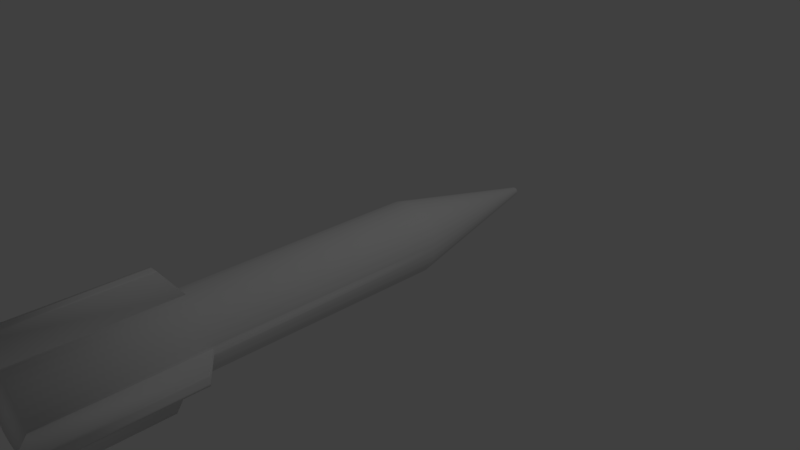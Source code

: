 # Source: Missile.blend  (saved by Blender 2.78.0; exported with 4.5.12 LTS)
import bpy
from mathutils import Matrix  # noqa: F401  (used for matrix-valued properties, if any)

bpy.ops.wm.read_factory_settings(use_empty=True)
scene = bpy.context.scene
scene.name = 'Scene'

# ---- collections
col_collection_1 = bpy.data.collections.new('Collection 1'); scene.collection.children.link(col_collection_1)

# ---- world
world_world = bpy.data.worlds.new('World'); scene.world = world_world
world_world.color = (0.05088, 0.05088, 0.05088)
world_world.use_sun_shadow = False
world_world.sun_shadow_jitter_overblur = 0.0
world_world.cycles.sampling_method = 'MANUAL'

# ---- cameras
cam_camera = bpy.data.cameras.new('Camera')
cam_camera.clip_end = 100.0
cam_camera.lens = 35.0
cam_camera.sensor_width = 32.0
cam_camera.sensor_height = 18.0
cam_camera.ortho_scale = 7.314
cam_camera.dof.focus_distance = 0.0
cam_camera.dof.aperture_fstop = 128.0

# ---- lights
light_lamp = bpy.data.lights.new('Lamp', 'POINT')
light_lamp.transmission_factor = 0.0
light_lamp.cutoff_distance = 30.0
light_lamp.energy = 100.0
light_lamp.shadow_buffer_clip_start = 1.001
light_lamp.shadow_soft_size = 0.1
light_lamp.shadow_maximum_resolution = 0.006
light_lamp.use_absolute_resolution = True

# ---- meshes
me_cylinder = bpy.data.meshes.new('Cylinder')
me_cylinder.from_pydata([(3.553e-15, -4.651, -0.5019), (0.09755, -4.651, -0.4922), (0.1913, -4.651, -0.4638), (0.2778, -4.651, -0.4176), (0.3536, -4.651, -0.3554), (0.4157, -4.651, -0.2796), (0.4619, -4.651, -0.1932), (0.4904, -4.651, -0.0994), (0.5, -4.651, -0.001852), (0.4904, -4.651, 0.09569), (0.4619, -4.651, 0.1895), (0.4157, -4.651, 0.2759), (0.3536, -4.651, 0.3517), (0.2778, -4.651, 0.4139), (0.1913, -4.651, 0.4601), (0.09755, -4.651, 0.4885), (-1.629e-07, -4.651, 0.4981), (-0.09755, -4.651, 0.4885), (-0.1913, -4.651, 0.4601), (-0.2778, -4.651, 0.4139), (-0.3536, -4.651, 0.3517), (-0.4157, -4.651, 0.2759), (-0.4619, -4.651, 0.1895), (-0.4904, -4.651, 0.09569), (-0.5, -4.651, -0.001853), (-0.4904, -4.651, -0.0994), (-0.4619, -4.651, -0.1932), (-0.4157, -4.651, -0.2796), (-0.3536, -4.651, -0.3554), (-0.2778, -4.651, -0.4176), (-0.1913, -4.651, -0.4638), (-0.09754, -4.651, -0.4922), (0.03252, -4.651, -0.4987), (0.06503, -4.651, -0.4954), (3.553e-15, -2.644, -0.5019), (3.553e-15, 0.6823, -0.5019), (0.09755, 0.6823, -0.4922), (0.09755, -2.644, -0.4922), (0.1288, -4.651, -0.4828), (0.1601, -4.651, -0.4733), (0.1913, 0.6823, -0.4638), (0.1913, -2.644, -0.4638), (0.2202, -4.651, -0.4484), (0.249, -4.651, -0.433), (0.2778, 0.6823, -0.4176), (0.2778, -2.644, -0.4176), (0.303, -4.651, -0.3969), (0.3283, -4.651, -0.3761), (0.3536, 0.6823, -0.3554), (0.3536, -2.644, -0.3554), (0.3743, -4.651, -0.3302), (0.395, -4.651, -0.3049), (0.4157, 0.6823, -0.2796), (0.4157, -2.644, -0.2796), (0.4311, -4.651, -0.2508), (0.4465, -4.651, -0.222), (0.4619, 0.6823, -0.1932), (0.4619, -2.644, -0.1932), (0.4714, -4.651, -0.1619), (0.4809, -4.651, -0.1307), (0.4904, 0.6823, -0.0994), (0.4904, -2.644, -0.0994), (0.4936, -4.651, -0.06688), (0.4968, -4.651, -0.03437), (0.5, 0.6823, -0.001853), (0.5, -2.644, -0.001853), (0.4968, -4.651, 0.03066), (0.4936, -4.651, 0.06318), (0.4904, 0.6823, 0.09569), (0.4904, -2.644, 0.09569), (0.4809, -4.651, 0.127), (0.4714, -4.651, 0.1582), (0.4619, 0.6823, 0.1895), (0.4619, -2.644, 0.1895), (0.4465, -4.651, 0.2183), (0.4311, -4.651, 0.2471), (0.4157, 0.6823, 0.2759), (0.4157, -2.644, 0.2759), (0.395, -4.651, 0.3012), (0.3743, -4.651, 0.3264), (0.3536, 0.6823, 0.3517), (0.3536, -2.644, 0.3517), (0.3283, -4.651, 0.3724), (0.303, -4.651, 0.3932), (0.2778, 0.6823, 0.4139), (0.2778, -2.644, 0.4139), (0.249, -4.651, 0.4293), (0.2202, -4.651, 0.4447), (0.1913, 0.6823, 0.4601), (0.1913, -2.644, 0.4601), (0.1601, -4.651, 0.4696), (0.1288, -4.651, 0.4791), (0.09755, 0.6823, 0.4885), (0.09755, -2.644, 0.4885), (0.06503, -4.651, 0.4917), (0.03251, -4.651, 0.4949), (-1.629e-07, 0.6823, 0.4981), (-1.629e-07, -2.644, 0.4981), (-0.03252, -4.651, 0.4949), (-0.06503, -4.651, 0.4917), (-0.09755, 0.6823, 0.4885), (-0.09755, -2.644, 0.4885), (-0.1288, -4.651, 0.4791), (-0.1601, -4.651, 0.4696), (-0.1913, 0.6823, 0.4601), (-0.1913, -2.644, 0.4601), (-0.2202, -4.651, 0.4447), (-0.249, -4.651, 0.4293), (-0.2778, 0.6823, 0.4139), (-0.2778, -2.644, 0.4139), (-0.303, -4.651, 0.3932), (-0.3283, -4.651, 0.3724), (-0.3536, 0.6823, 0.3517), (-0.3536, -2.644, 0.3517), (-0.3743, -4.651, 0.3264), (-0.395, -4.651, 0.3012), (-0.4157, 0.6823, 0.2759), (-0.4157, -2.644, 0.2759), (-0.4311, -4.651, 0.2471), (-0.4465, -4.651, 0.2183), (-0.4619, 0.6823, 0.1895), (-0.4619, -2.644, 0.1895), (-0.4714, -4.651, 0.1582), (-0.4809, -4.651, 0.127), (-0.4904, 0.6823, 0.09569), (-0.4904, -2.644, 0.09569), (-0.4936, -4.651, 0.06318), (-0.4968, -4.651, 0.03066), (-0.5, 0.6823, -0.001853), (-0.5, -2.644, -0.001853), (-0.4968, -4.651, -0.03437), (-0.4936, -4.651, -0.06688), (-0.4904, 0.6823, -0.0994), (-0.4904, -2.644, -0.0994), (-0.4809, -4.651, -0.1307), (-0.4714, -4.651, -0.1619), (-0.4619, 0.6823, -0.1932), (-0.4619, -2.644, -0.1932), (-0.4465, -4.651, -0.222), (-0.4311, -4.651, -0.2508), (-0.4157, 0.6823, -0.2796), (-0.4157, -2.644, -0.2796), (-0.395, -4.651, -0.3049), (-0.3743, -4.651, -0.3302), (-0.3536, 0.6823, -0.3554), (-0.3536, -2.644, -0.3554), (-0.3283, -4.651, -0.3761), (-0.303, -4.651, -0.3969), (-0.2778, 0.6823, -0.4176), (-0.2778, -2.644, -0.4176), (-0.249, -4.651, -0.433), (-0.2202, -4.651, -0.4484), (-0.1913, 0.6823, -0.4638), (-0.1913, -2.644, -0.4638), (-0.1601, -4.651, -0.4733), (-0.1288, -4.651, -0.4828), (-0.09754, 0.6823, -0.4922), (-0.09754, -2.644, -0.4922), (-0.06503, -4.651, -0.4954), (-0.03251, -4.651, -0.4987), (-0.06503, -2.644, -0.4954), (-0.03251, -2.644, -0.4987), (-0.06503, 0.6823, -0.4954), (-0.03251, 0.6823, -0.4987), (-0.1601, -2.644, -0.4733), (-0.1288, -2.644, -0.4828), (-0.1601, 0.6823, -0.4733), (-0.1288, 0.6823, -0.4828), (-0.249, -2.644, -0.433), (-0.2202, -2.644, -0.4484), (-0.249, 0.6823, -0.433), (-0.2202, 0.6823, -0.4484), (-0.3283, -2.644, -0.3761), (-0.303, -2.644, -0.3969), (-0.3283, 0.6823, -0.3761), (-0.303, 0.6823, -0.3969), (-0.395, -2.644, -0.3049), (-0.3743, -2.644, -0.3302), (-0.395, 0.6823, -0.3049), (-0.3743, 0.6823, -0.3302), (-0.4465, -2.644, -0.222), (-0.4311, -2.644, -0.2508), (-0.4465, 0.6823, -0.222), (-0.4311, 0.6823, -0.2508), (-0.4809, -2.644, -0.1307), (-0.4714, -2.644, -0.1619), (-0.4809, 0.6823, -0.1307), (-0.4714, 0.6823, -0.1619), (-0.4968, -2.644, -0.03437), (-0.4936, -2.644, -0.06688), (-0.4968, 0.6823, -0.03437), (-0.4936, 0.6823, -0.06688), (-0.4936, -2.644, 0.06318), (-0.4968, -2.644, 0.03066), (-0.4936, 0.6823, 0.06318), (-0.4968, 0.6823, 0.03066), (-0.4714, -2.644, 0.1582), (-0.4809, -2.644, 0.127), (-0.4714, 0.6823, 0.1582), (-0.4809, 0.6823, 0.127), (-0.4311, -2.644, 0.2471), (-0.4465, -2.644, 0.2183), (-0.4311, 0.6823, 0.2471), (-0.4465, 0.6823, 0.2183), (-0.3743, -2.644, 0.3264), (-0.395, -2.644, 0.3012), (-0.3743, 0.6823, 0.3264), (-0.395, 0.6823, 0.3012), (-0.303, -2.644, 0.3932), (-0.3283, -2.644, 0.3724), (-0.303, 0.6823, 0.3932), (-0.3283, 0.6823, 0.3724), (-0.2202, -2.644, 0.4447), (-0.249, -2.644, 0.4293), (-0.2202, 0.6823, 0.4447), (-0.249, 0.6823, 0.4293), (-0.1288, -2.644, 0.4791), (-0.1601, -2.644, 0.4696), (-0.1288, 0.6823, 0.4791), (-0.1601, 0.6823, 0.4696), (-0.03252, -2.644, 0.4949), (-0.06503, -2.644, 0.4917), (-0.03252, 0.6823, 0.4949), (-0.06503, 0.6823, 0.4917), (0.06503, -2.644, 0.4917), (0.03251, -2.644, 0.4949), (0.06503, 0.6823, 0.4917), (0.03251, 0.6823, 0.4949), (0.1601, -2.644, 0.4696), (0.1288, -2.644, 0.4791), (0.1601, 0.6823, 0.4696), (0.1288, 0.6823, 0.4791), (0.249, -2.644, 0.4293), (0.2202, -2.644, 0.4447), (0.249, 0.6823, 0.4293), (0.2202, 0.6823, 0.4447), (0.3283, -2.644, 0.3724), (0.303, -2.644, 0.3932), (0.3283, 0.6823, 0.3724), (0.303, 0.6823, 0.3932), (0.395, -2.644, 0.3012), (0.3743, -2.644, 0.3264), (0.395, 0.6823, 0.3012), (0.3743, 0.6823, 0.3264), (0.4465, -2.644, 0.2183), (0.4311, -2.644, 0.2471), (0.4465, 0.6823, 0.2183), (0.4311, 0.6823, 0.2471), (0.4809, -2.644, 0.127), (0.4714, -2.644, 0.1582), (0.4809, 0.6823, 0.127), (0.4714, 0.6823, 0.1582), (0.4968, -2.644, 0.03066), (0.4936, -2.644, 0.06318), (0.4968, 0.6823, 0.03066), (0.4936, 0.6823, 0.06318), (0.4936, -2.644, -0.06688), (0.4968, -2.644, -0.03437), (0.4936, 0.6823, -0.06688), (0.4968, 0.6823, -0.03437), (0.4714, -2.644, -0.1619), (0.4809, -2.644, -0.1307), (0.4714, 0.6823, -0.1619), (0.4809, 0.6823, -0.1307), (0.4311, -2.644, -0.2508), (0.4465, -2.644, -0.222), (0.4311, 0.6823, -0.2508), (0.4465, 0.6823, -0.222), (0.3743, -2.644, -0.3301), (0.395, -2.644, -0.3049), (0.3743, 0.6823, -0.3302), (0.395, 0.6823, -0.3049), (0.303, -2.644, -0.3969), (0.3283, -2.644, -0.3761), (0.303, 0.6823, -0.3969), (0.3283, 0.6823, -0.3761), (0.2202, -2.644, -0.4484), (0.249, -2.644, -0.433), (0.2202, 0.6823, -0.4484), (0.249, 0.6823, -0.433), (0.1288, -2.644, -0.4828), (0.1601, -2.644, -0.4733), (0.1288, 0.6823, -0.4828), (0.1601, 0.6823, -0.4733), (0.03252, -2.644, -0.4987), (0.06503, -2.644, -0.4954), (0.03252, 0.6823, -0.4987), (0.06503, 0.6823, -0.4954), (0.4968, -4.651, -0.03437), (0.5, -4.651, -0.001852), (0.5, -2.644, -0.001853), (0.03251, -4.651, 0.4949), (-1.629e-07, -4.651, 0.4981), (-1.629e-07, -2.644, 0.4981), (-0.4968, -4.651, 0.03066), (-0.5, -4.651, -0.001853), (-0.5, -2.644, -0.001853), (-0.03251, -4.651, -0.4987), (3.553e-15, -4.651, -0.5019), (0.03252, -4.651, -0.4987), (3.553e-15, -2.644, -0.5019), (0.4968, -4.651, 0.03066), (-0.03252, -4.651, 0.4949), (-0.4968, -4.651, -0.03437), (-0.03251, -2.644, -0.4987), (-0.4968, -2.644, -0.03437), (-0.4968, -2.644, 0.03066), (-0.03252, -2.644, 0.4949), (0.03251, -2.644, 0.4949), (0.4968, -2.644, 0.03066), (0.4968, -2.644, -0.03437), (0.03252, -2.644, -0.4987), (-0.03251, -4.651, -0.4987), (-0.03251, -2.644, -0.4987), (3.553e-15, -2.644, -0.5019), (3.553e-15, -4.651, -0.5019), (-0.5, -4.651, -0.001853), (-0.5, -2.644, -0.001853), (-0.4968, -2.644, -0.03437), (-0.4968, -4.651, -0.03437), (-0.4968, -4.651, 0.03066), (-0.4968, -2.644, 0.03066), (-0.5, -2.644, -0.001853), (-0.5, -4.651, -0.001853), (-1.629e-07, -4.651, 0.4981), (-1.629e-07, -2.644, 0.4981), (-0.03252, -2.644, 0.4949), (-0.03252, -4.651, 0.4949), (0.03251, -4.651, 0.4949), (0.03251, -2.644, 0.4949), (-1.629e-07, -2.644, 0.4981), (-1.629e-07, -4.651, 0.4981), (0.5, -4.651, -0.001852), (0.5, -2.644, -0.001853), (0.4968, -2.644, 0.03066), (0.4968, -4.651, 0.03066), (0.4968, -4.651, -0.03437), (0.4968, -2.644, -0.03437), (0.5, -2.644, -0.001853), (0.5, -4.651, -0.001852), (3.553e-15, -4.651, -0.5019), (3.553e-15, -2.644, -0.5019), (0.03252, -2.644, -0.4987), (0.03252, -4.651, -0.4987), (-0.03251, -2.644, -0.4987), (-0.03251, -4.651, -0.4987), (3.553e-15, -2.644, -0.5019), (3.553e-15, -4.651, -0.5019), (-0.5, -2.644, -0.001853), (-0.5, -4.651, -0.001853), (-0.4968, -2.644, -0.03437), (-0.4968, -4.651, -0.03437), (-0.4968, -2.644, 0.03066), (-0.4968, -4.651, 0.03066), (-0.5, -2.644, -0.001853), (-0.5, -4.651, -0.001853), (-1.629e-07, -2.644, 0.4981), (-1.629e-07, -4.651, 0.4981), (-0.03252, -2.644, 0.4949), (-0.03252, -4.651, 0.4949), (0.03251, -2.644, 0.4949), (0.03251, -4.651, 0.4949), (-1.629e-07, -2.644, 0.4981), (-1.629e-07, -4.651, 0.4981), (0.5, -2.644, -0.001853), (0.5, -4.651, -0.001852), (0.4968, -2.644, 0.03066), (0.4968, -4.651, 0.03066), (0.4968, -2.644, -0.03437), (0.4968, -4.651, -0.03437), (0.5, -2.644, -0.001853), (0.5, -4.651, -0.001852), (3.553e-15, -2.644, -0.5019), (3.553e-15, -4.651, -0.5019), (0.03252, -2.644, -0.4987), (0.03252, -4.651, -0.4987), (-0.03251, -2.644, -0.4987), (-0.03251, -4.651, -0.4987), (3.553e-15, -2.644, -0.5019), (3.553e-15, -4.651, -0.5019), (-0.5, -2.644, -0.001853), (-0.5, -4.651, -0.001853), (-0.4968, -2.644, -0.03437), (-0.4968, -4.651, -0.03437), (-0.4968, -2.644, 0.03066), (-0.4968, -4.651, 0.03066), (-0.5, -2.644, -0.001853), (-0.5, -4.651, -0.001853), (-1.629e-07, -2.644, 0.4981), (-1.629e-07, -4.651, 0.4981), (-0.03252, -2.644, 0.4949), (-0.03252, -4.651, 0.4949), (0.03251, -2.644, 0.4949), (0.03251, -4.651, 0.4949), (-1.629e-07, -2.644, 0.4981), (-1.629e-07, -4.651, 0.4981), (0.5, -2.644, -0.001853), (0.5, -4.651, -0.001852), (0.4968, -2.644, 0.03066), (0.4968, -4.651, 0.03066), (0.4968, -2.644, -0.03437), (0.4968, -4.651, -0.03437), (0.5, -2.644, -0.001853), (0.5, -4.651, -0.001852), (3.553e-15, -2.644, -0.5019), (3.553e-15, -4.651, -0.5019), (0.03252, -2.644, -0.4987), (0.03252, -4.651, -0.4987), (-0.03251, -2.644, -0.4987), (-0.03251, -4.651, -0.4987), (3.553e-15, -2.644, -0.5019), (3.553e-15, -4.651, -0.5019), (-0.5, -2.644, -0.001853), (-0.5, -4.651, -0.001853), (-0.4968, -2.644, -0.03437), (-0.4968, -4.651, -0.03437), (-0.4968, -2.644, 0.03066), (-0.4968, -4.651, 0.03066), (-0.5, -2.644, -0.001853), (-0.5, -4.651, -0.001853), (-1.629e-07, -2.644, 0.4981), (-1.629e-07, -4.651, 0.4981), (-0.03252, -2.644, 0.4949), (-0.03252, -4.651, 0.4949), (0.03251, -2.644, 0.4949), (0.03251, -4.651, 0.4949), (-1.629e-07, -2.644, 0.4981), (-1.629e-07, -4.651, 0.4981), (0.5, -2.644, -0.001853), (0.5, -4.651, -0.001852), (0.4968, -2.644, 0.03066), (0.4968, -4.651, 0.03066), (0.4968, -2.644, -0.03437), (0.4968, -4.651, -0.03437), (0.5, -2.644, -0.001853), (0.5, -4.651, -0.001852), (3.553e-15, -2.644, -0.5019), (3.553e-15, -4.651, -0.5019), (0.03252, -2.644, -0.4987), (0.03252, -4.651, -0.4987), (-0.03251, -2.644, -0.4987), (-0.03251, -4.651, -0.4987), (3.553e-15, -2.644, -0.5019), (3.553e-15, -4.651, -0.5019), (-0.5, -2.644, -0.001853), (-0.5, -4.651, -0.001853), (-0.4968, -2.644, -0.03437), (-0.4968, -4.651, -0.03437), (-0.4968, -2.644, 0.03066), (-0.4968, -4.651, 0.03066), (-0.5, -2.644, -0.001853), (-0.5, -4.651, -0.001853), (-1.629e-07, -2.644, 0.4981), (-1.629e-07, -4.651, 0.4981), (-0.03252, -2.644, 0.4949), (-0.03252, -4.651, 0.4949), (0.03251, -2.644, 0.4949), (0.03251, -4.651, 0.4949), (-1.629e-07, -2.644, 0.4981), (-1.629e-07, -4.651, 0.4981), (0.5, -2.644, -0.001853), (0.5, -4.651, -0.001852), (0.4968, -2.644, 0.03066), (0.4968, -4.651, 0.03066), (0.4968, -2.644, -0.03437), (0.4968, -4.651, -0.03437), (0.5, -2.644, -0.001853), (0.5, -4.651, -0.001852), (3.553e-15, -2.644, -0.5019), (3.553e-15, -4.651, -0.5019), (0.03252, -2.644, -0.4987), (0.03252, -4.651, -0.4987), (-0.03251, -2.644, -0.4987), (-0.03251, -4.651, -0.4987), (3.553e-15, -2.644, -0.5019), (3.553e-15, -4.651, -0.5019), (-0.5, -2.644, -0.001853), (-0.5, -4.651, -0.001853), (-0.4968, -2.644, -0.03437), (-0.4968, -4.651, -0.03437), (-0.4968, -2.644, 0.03066), (-0.4968, -4.651, 0.03066), (-0.5, -2.644, -0.001853), (-0.5, -4.651, -0.001853), (-1.629e-07, -2.644, 0.4981), (-1.629e-07, -4.651, 0.4981), (-0.03252, -2.644, 0.4949), (-0.03252, -4.651, 0.4949), (0.03251, -2.644, 0.4949), (0.03251, -4.651, 0.4949), (-1.629e-07, -2.644, 0.4981), (-1.629e-07, -4.651, 0.4981), (0.5, -2.644, -0.001853), (0.5, -4.651, -0.001852), (0.4968, -2.644, 0.03066), (0.4968, -4.651, 0.03066), (0.4968, -2.644, -0.03437), (0.4968, -4.651, -0.03437), (0.5, -2.644, -0.001853), (0.5, -4.651, -0.001852), (3.553e-15, -2.644, -0.5019), (3.553e-15, -4.651, -0.5019), (0.03252, -2.644, -0.4987), (0.03252, -4.651, -0.4987), (-0.03251, -2.644, -0.4987), (-0.03251, -4.651, -0.4987), (3.553e-15, -2.644, -0.5019), (3.553e-15, -4.651, -0.5019), (-0.5, -2.644, -0.001853), (-0.5, -4.651, -0.001853), (-0.4968, -2.644, -0.03437), (-0.4968, -4.651, -0.03437), (-0.4968, -2.644, 0.03066), (-0.4968, -4.651, 0.03066), (-0.5, -2.644, -0.001853), (-0.5, -4.651, -0.001853), (-1.629e-07, -2.644, 0.4981), (-1.629e-07, -4.651, 0.4981), (-0.03252, -2.644, 0.4949), (-0.03252, -4.651, 0.4949), (0.03251, -2.644, 0.4949), (0.03251, -4.651, 0.4949), (-1.629e-07, -2.644, 0.4981), (-1.629e-07, -4.651, 0.4981), (0.5, -2.644, -0.001853), (0.5, -4.651, -0.001852), (0.4968, -2.644, 0.03066), (0.4968, -4.651, 0.03066), (0.4968, -2.644, -0.03437), (0.4968, -4.651, -0.03437), (0.5, -2.644, -0.001853), (0.5, -4.651, -0.001852), (3.553e-15, -2.644, -0.5019), (3.553e-15, -4.651, -0.5019), (0.03252, -2.644, -0.4987), (0.03252, -4.651, -0.4987), (0.04066, -4.954, -0.9146), (0.04066, -2.951, -0.9146), (0.07317, -2.951, -0.9114), (0.07317, -4.954, -0.9114), (0.9096, -4.954, -0.07502), (0.9096, -2.951, -0.07502), (0.9128, -2.951, -0.04251), (0.9128, -4.954, -0.04251), (0.9128, -4.954, 0.0388), (0.9128, -2.951, 0.0388), (0.9096, -2.951, 0.07132), (0.9096, -4.954, 0.07132), (0.07317, -4.954, 0.9077), (0.07317, -2.951, 0.9077), (0.04066, -2.951, 0.9109), (0.04066, -4.954, 0.9109), (-0.04066, -4.954, 0.9109), (-0.04066, -2.951, 0.9109), (-0.07317, -2.951, 0.9077), (-0.07317, -4.954, 0.9077), (-0.9096, -4.954, 0.07132), (-0.9096, -2.951, 0.07132), (-0.9128, -2.951, 0.0388), (-0.9128, -4.954, 0.0388), (-0.9128, -4.954, -0.04251), (-0.9128, -2.951, -0.04251), (-0.9096, -2.951, -0.07503), (-0.9096, -4.954, -0.07503), (-0.07317, -4.954, -0.9114), (-0.07317, -2.951, -0.9114), (-0.04066, -2.951, -0.9146), (-0.04066, -4.954, -0.9146), (5.262e-08, 2.876, -0.05636), (5.472e-08, 2.903, -0.02247), (5.29e-08, 2.884, -0.05325), (5.329e-08, 2.892, -0.04767), (5.375e-08, 2.898, -0.04017), (5.422e-08, 2.902, -0.03149), (0.01063, 2.876, -0.05531), (0.004022, 2.903, -0.02207), (0.01003, 2.884, -0.05226), (0.008938, 2.892, -0.04678), (0.007475, 2.898, -0.03943), (0.005781, 2.902, -0.03092), (0.02086, 2.876, -0.05221), (0.00789, 2.903, -0.0209), (0.01967, 2.884, -0.04933), (0.01753, 2.892, -0.04418), (0.01466, 2.898, -0.03725), (0.01134, 2.902, -0.02923), (0.03028, 2.876, -0.04718), (0.01145, 2.903, -0.019), (0.02855, 2.884, -0.04458), (0.02545, 2.892, -0.03994), (0.02129, 2.898, -0.03371), (0.01646, 2.902, -0.02649), (0.03854, 2.876, -0.0404), (0.01458, 2.903, -0.01643), (0.03634, 2.884, -0.03819), (0.03239, 2.892, -0.03425), (0.02709, 2.898, -0.02895), (0.02095, 2.902, -0.02281), (0.04532, 2.876, -0.03214), (0.01714, 2.903, -0.01331), (0.04273, 2.884, -0.03041), (0.03809, 2.892, -0.0273), (0.03186, 2.898, -0.02314), (0.02464, 2.902, -0.01832), (0.05036, 2.876, -0.02271), (0.01905, 2.903, -0.009743), (0.04748, 2.884, -0.02152), (0.04232, 2.892, -0.01938), (0.0354, 2.898, -0.01652), (0.02738, 2.902, -0.01319), (0.05346, 2.876, -0.01249), (0.02022, 2.903, -0.005875), (0.05041, 2.884, -0.01188), (0.04493, 2.892, -0.01079), (0.03758, 2.898, -0.009328), (0.02906, 2.902, -0.007634), (0.05451, 2.876, -0.001853), (0.02062, 2.903, -0.001853), (0.05139, 2.884, -0.001853), (0.04581, 2.892, -0.001853), (0.03831, 2.898, -0.001853), (0.02963, 2.902, -0.001853), (0.05346, 2.876, 0.008781), (0.02022, 2.903, 0.002169), (0.05041, 2.884, 0.008173), (0.04493, 2.892, 0.007084), (0.03758, 2.898, 0.005622), (0.02906, 2.902, 0.003928), (0.05036, 2.876, 0.01901), (0.01905, 2.903, 0.006037), (0.04748, 2.884, 0.01781), (0.04232, 2.892, 0.01568), (0.0354, 2.898, 0.01281), (0.02738, 2.902, 0.009487), (0.04532, 2.876, 0.02843), (0.01714, 2.903, 0.009601), (0.04273, 2.884, 0.0267), (0.03809, 2.892, 0.0236), (0.03186, 2.898, 0.01943), (0.02464, 2.902, 0.01461), (0.03854, 2.876, 0.03669), (0.01458, 2.903, 0.01273), (0.03634, 2.884, 0.03449), (0.03239, 2.892, 0.03054), (0.02709, 2.898, 0.02524), (0.02095, 2.902, 0.0191), (0.03028, 2.876, 0.04347), (0.01145, 2.903, 0.01529), (0.02855, 2.884, 0.04088), (0.02545, 2.892, 0.03624), (0.02129, 2.898, 0.03), (0.01646, 2.902, 0.02279), (0.02086, 2.876, 0.04851), (0.00789, 2.903, 0.01719), (0.01967, 2.884, 0.04563), (0.01753, 2.892, 0.04047), (0.01466, 2.898, 0.03354), (0.01134, 2.902, 0.02552), (0.01063, 2.876, 0.05161), (0.004022, 2.903, 0.01837), (0.01003, 2.884, 0.04855), (0.008938, 2.892, 0.04308), (0.007475, 2.898, 0.03572), (0.005781, 2.902, 0.02721), (3.486e-08, 2.876, 0.05266), (3.702e-08, 2.903, 0.01876), (3.561e-08, 2.884, 0.04954), (3.628e-08, 2.892, 0.04396), (3.673e-08, 2.898, 0.03646), (3.701e-08, 2.902, 0.02778), (-0.01063, 2.876, 0.05161), (-0.004022, 2.903, 0.01837), (-0.01003, 2.884, 0.04855), (-0.008937, 2.892, 0.04308), (-0.007475, 2.898, 0.03572), (-0.005781, 2.902, 0.02721), (-0.02086, 2.876, 0.04851), (-0.00789, 2.903, 0.01719), (-0.01967, 2.884, 0.04563), (-0.01753, 2.892, 0.04047), (-0.01466, 2.898, 0.03354), (-0.01134, 2.902, 0.02552), (-0.03028, 2.876, 0.04347), (-0.01145, 2.903, 0.01529), (-0.02855, 2.884, 0.04088), (-0.02545, 2.892, 0.03624), (-0.02129, 2.898, 0.03), (-0.01646, 2.902, 0.02279), (-0.03854, 2.876, 0.03669), (-0.01458, 2.903, 0.01273), (-0.03634, 2.884, 0.03449), (-0.03239, 2.892, 0.03054), (-0.02709, 2.898, 0.02524), (-0.02095, 2.902, 0.0191), (-0.04532, 2.876, 0.02843), (-0.01714, 2.903, 0.009601), (-0.04273, 2.884, 0.0267), (-0.03809, 2.892, 0.0236), (-0.03186, 2.898, 0.01943), (-0.02464, 2.902, 0.01461), (-0.05036, 2.876, 0.01901), (-0.01905, 2.903, 0.006037), (-0.04748, 2.884, 0.01781), (-0.04232, 2.892, 0.01568), (-0.0354, 2.898, 0.01281), (-0.02738, 2.902, 0.009487), (-0.05346, 2.876, 0.008781), (-0.02022, 2.903, 0.002169), (-0.0504, 2.884, 0.008173), (-0.04493, 2.892, 0.007084), (-0.03758, 2.898, 0.005622), (-0.02906, 2.902, 0.003928), (-0.05451, 2.876, -0.001853), (-0.02062, 2.903, -0.001853), (-0.05139, 2.884, -0.001853), (-0.04581, 2.892, -0.001853), (-0.03831, 2.898, -0.001853), (-0.02963, 2.902, -0.001853), (-0.05346, 2.876, -0.01249), (-0.02022, 2.903, -0.005875), (-0.0504, 2.884, -0.01188), (-0.04493, 2.892, -0.01079), (-0.03758, 2.898, -0.009328), (-0.02906, 2.902, -0.007634), (-0.05036, 2.876, -0.02271), (-0.01905, 2.903, -0.009743), (-0.04748, 2.884, -0.02152), (-0.04232, 2.892, -0.01938), (-0.0354, 2.898, -0.01652), (-0.02738, 2.902, -0.01319), (-0.04532, 2.876, -0.03214), (-0.01714, 2.903, -0.01331), (-0.04273, 2.884, -0.03041), (-0.03809, 2.892, -0.0273), (-0.03186, 2.898, -0.02314), (-0.02464, 2.902, -0.01832), (-0.03854, 2.876, -0.0404), (-0.01458, 2.903, -0.01643), (-0.03634, 2.884, -0.03819), (-0.03239, 2.892, -0.03425), (-0.02709, 2.898, -0.02895), (-0.02095, 2.902, -0.02281), (-0.03028, 2.876, -0.04718), (-0.01145, 2.903, -0.019), (-0.02855, 2.884, -0.04458), (-0.02545, 2.892, -0.03994), (-0.02129, 2.898, -0.03371), (-0.01646, 2.902, -0.02649), (-0.02086, 2.876, -0.05221), (-0.00789, 2.903, -0.0209), (-0.01967, 2.884, -0.04933), (-0.01753, 2.892, -0.04418), (-0.01466, 2.898, -0.03725), (-0.01134, 2.902, -0.02923), (-0.01063, 2.876, -0.05531), (-0.004022, 2.903, -0.02207), (-0.01003, 2.884, -0.05226), (-0.008937, 2.892, -0.04678), (-0.007475, 2.898, -0.03943), (-0.005781, 2.902, -0.03092), (0.007089, 2.876, -0.05566), (0.003601, 2.903, -0.02212), (0.006729, 2.884, -0.05258), (0.006134, 2.892, -0.04706), (0.005362, 2.898, -0.03964), (0.00449, 2.902, -0.03104), (0.000421, 2.903, -0.02243), (0.003545, 2.876, -0.05601), (0.001292, 2.902, -0.03136), (0.002112, 2.898, -0.03996), (0.002804, 2.892, -0.04739), (0.003297, 2.884, -0.05292), (0.01745, 2.876, -0.05325), (0.007485, 2.903, -0.02102), (0.0165, 2.884, -0.0503), (0.01484, 2.892, -0.045), (0.01263, 2.898, -0.03787), (0.0101, 2.902, -0.02961), (0.004427, 2.903, -0.02195), (0.01404, 2.876, -0.05428), (0.007023, 2.902, -0.03054), (0.009506, 2.898, -0.03881), (0.01163, 2.892, -0.04597), (0.0132, 2.884, -0.0513), (0.02714, 2.876, -0.04885), (0.01108, 2.903, -0.01919), (0.02563, 2.884, -0.04615), (0.02297, 2.892, -0.04127), (0.01941, 2.898, -0.03471), (0.01532, 2.902, -0.0271), (0.008263, 2.903, -0.0207), (0.024, 2.876, -0.05053), (0.01248, 2.902, -0.02862), (0.01653, 2.898, -0.03625), (0.02002, 2.892, -0.04285), (0.02259, 2.884, -0.04777), (0.03579, 2.876, -0.04266), (0.01425, 2.903, -0.0167), (0.03378, 2.884, -0.04029), (0.03022, 2.892, -0.03603), (0.02545, 2.898, -0.03029), (0.01995, 2.902, -0.02363), (0.01178, 2.903, -0.01873), (0.03304, 2.876, -0.04492), (0.01747, 2.902, -0.02567), (0.02293, 2.898, -0.03236), (0.02763, 2.892, -0.03816), (0.03111, 2.884, -0.04248), (0.04306, 2.876, -0.03489), (0.01687, 2.903, -0.01363), (0.04063, 2.884, -0.03297), (0.0363, 2.892, -0.02948), (0.03051, 2.898, -0.02478), (0.02382, 2.902, -0.01932), (0.01485, 2.903, -0.0161), (0.0408, 2.876, -0.03764), (0.02178, 2.902, -0.0218), (0.02844, 2.898, -0.0273), (0.03418, 2.892, -0.03207), (0.03844, 2.884, -0.03563), (0.04868, 2.876, -0.02585), (0.01885, 2.903, -0.01012), (0.04592, 2.884, -0.02444), (0.041, 2.892, -0.02187), (0.0344, 2.898, -0.01839), (0.02677, 2.902, -0.01434), (0.01734, 2.903, -0.01293), (0.047, 2.876, -0.029), (0.02525, 2.902, -0.01717), (0.03286, 2.898, -0.02127), (0.03942, 2.892, -0.02482), (0.04429, 2.884, -0.02748), (0.05243, 2.876, -0.0159), (0.0201, 2.903, -0.00628), (0.04944, 2.884, -0.01505), (0.04411, 2.892, -0.01349), (0.03696, 2.898, -0.01136), (0.02869, 2.902, -0.008876), (0.01917, 2.903, -0.009338), (0.05139, 2.876, -0.0193), (0.02775, 2.902, -0.01195), (0.03601, 2.898, -0.01448), (0.04314, 2.892, -0.01669), (0.04844, 2.884, -0.01835), (0.05416, 2.876, -0.005398), (0.02058, 2.903, -0.002274), (0.05107, 2.884, -0.00515), (0.04554, 2.892, -0.004656), (0.03811, 2.898, -0.003965), (0.02951, 2.902, -0.003144), (0.02026, 2.903, -0.005454), (0.05381, 2.876, -0.008943), (0.02919, 2.902, -0.006343), (0.03779, 2.898, -0.007215), (0.04521, 2.892, -0.007987), (0.05073, 2.884, -0.008582), (0.05381, 2.876, 0.005236), (0.02026, 2.903, 0.001748), (0.05073, 2.884, 0.004876), (0.04521, 2.892, 0.004281), (0.03779, 2.898, 0.003509), (0.02919, 2.902, 0.002636), (0.02058, 2.903, -0.001432), (0.05416, 2.876, 0.001692), (0.02951, 2.902, -0.0005617), (0.03811, 2.898, 0.0002595), (0.04554, 2.892, 0.0009504), (0.05107, 2.884, 0.001444), (0.05139, 2.876, 0.0156), (0.01917, 2.903, 0.005632), (0.04844, 2.884, 0.01464), (0.04314, 2.892, 0.01298), (0.03601, 2.898, 0.01078), (0.02775, 2.902, 0.008245), (0.0201, 2.903, 0.002574), (0.05243, 2.876, 0.01219), (0.02869, 2.902, 0.00517), (0.03696, 2.898, 0.007653), (0.04411, 2.892, 0.00978), (0.04944, 2.884, 0.01134), (0.047, 2.876, 0.02529), (0.01734, 2.903, 0.009228), (0.04429, 2.884, 0.02378), (0.03942, 2.892, 0.02111), (0.03286, 2.898, 0.01756), (0.02525, 2.902, 0.01347), (0.01885, 2.903, 0.00641), (0.04868, 2.876, 0.02215), (0.02677, 2.902, 0.01063), (0.0344, 2.898, 0.01468), (0.041, 2.892, 0.01816), (0.04592, 2.884, 0.02074), (0.0408, 2.876, 0.03394), (0.01485, 2.903, 0.0124), (0.03844, 2.884, 0.03193), (0.03418, 2.892, 0.02836), (0.02844, 2.898, 0.0236), (0.02178, 2.902, 0.0181), (0.01687, 2.903, 0.009928), (0.04306, 2.876, 0.03118), (0.02382, 2.902, 0.01561), (0.03051, 2.898, 0.02107), (0.0363, 2.892, 0.02578), (0.04063, 2.884, 0.02926), (0.03304, 2.876, 0.04121), (0.01178, 2.903, 0.01502), (0.03111, 2.884, 0.03878), (0.02763, 2.892, 0.03445), (0.02293, 2.898, 0.02866), (0.01747, 2.902, 0.02196), (0.01425, 2.903, 0.01299), (0.03579, 2.876, 0.03895), (0.01995, 2.902, 0.01992), (0.02545, 2.898, 0.02659), (0.03022, 2.892, 0.03233), (0.03378, 2.884, 0.03659), (0.024, 2.876, 0.04683), (0.008263, 2.903, 0.017), (0.02259, 2.884, 0.04407), (0.02002, 2.892, 0.03914), (0.01653, 2.898, 0.03254), (0.01248, 2.902, 0.02491), (0.01108, 2.903, 0.01549), (0.02714, 2.876, 0.04515), (0.01532, 2.902, 0.0234), (0.01941, 2.898, 0.031), (0.02297, 2.892, 0.03757), (0.02563, 2.884, 0.04244), (0.01404, 2.876, 0.05057), (0.004427, 2.903, 0.01824), (0.0132, 2.884, 0.04759), (0.01163, 2.892, 0.04226), (0.009506, 2.898, 0.03511), (0.007023, 2.902, 0.02683), (0.007485, 2.903, 0.01732), (0.01745, 2.876, 0.04954), (0.0101, 2.902, 0.0259), (0.01263, 2.898, 0.03416), (0.01484, 2.892, 0.04129), (0.0165, 2.884, 0.04659), (0.003545, 2.876, 0.05231), (0.000421, 2.903, 0.01872), (0.003297, 2.884, 0.04921), (0.002804, 2.892, 0.04368), (0.002112, 2.898, 0.03625), (0.001292, 2.902, 0.02765), (0.003601, 2.903, 0.01841), (0.007089, 2.876, 0.05196), (0.00449, 2.902, 0.02734), (0.005362, 2.898, 0.03593), (0.006134, 2.892, 0.04335), (0.006729, 2.884, 0.04888), (-0.007089, 2.876, 0.05196), (-0.003601, 2.903, 0.01841), (-0.006729, 2.884, 0.04888), (-0.006134, 2.892, 0.04335), (-0.005362, 2.898, 0.03593), (-0.00449, 2.902, 0.02734), (-0.0004209, 2.903, 0.01872), (-0.003545, 2.876, 0.05231), (-0.001291, 2.902, 0.02765), (-0.002112, 2.898, 0.03625), (-0.002803, 2.892, 0.04368), (-0.003297, 2.884, 0.04921), (-0.01745, 2.876, 0.04954), (-0.007485, 2.903, 0.01732), (-0.0165, 2.884, 0.04659), (-0.01484, 2.892, 0.04129), (-0.01263, 2.898, 0.03416), (-0.0101, 2.902, 0.0259), (-0.004427, 2.903, 0.01824), (-0.01404, 2.876, 0.05057), (-0.007023, 2.902, 0.02683), (-0.009506, 2.898, 0.03511), (-0.01163, 2.892, 0.04226), (-0.0132, 2.884, 0.04759), (-0.02714, 2.876, 0.04515), (-0.01108, 2.903, 0.01549), (-0.02563, 2.884, 0.04244), (-0.02297, 2.892, 0.03757), (-0.01941, 2.898, 0.031), (-0.01532, 2.902, 0.0234), (-0.008263, 2.903, 0.017), (-0.024, 2.876, 0.04683), (-0.01248, 2.902, 0.02491), (-0.01653, 2.898, 0.03254), (-0.02002, 2.892, 0.03914), (-0.02259, 2.884, 0.04407), (-0.03579, 2.876, 0.03895), (-0.01425, 2.903, 0.01299), (-0.03378, 2.884, 0.03659), (-0.03022, 2.892, 0.03233), (-0.02545, 2.898, 0.02659), (-0.01995, 2.902, 0.01992), (-0.01178, 2.903, 0.01502), (-0.03304, 2.876, 0.04121), (-0.01747, 2.902, 0.02196), (-0.02293, 2.898, 0.02866), (-0.02763, 2.892, 0.03445), (-0.03111, 2.884, 0.03878), (-0.04306, 2.876, 0.03118), (-0.01687, 2.903, 0.009928), (-0.04063, 2.884, 0.02926), (-0.0363, 2.892, 0.02578), (-0.03051, 2.898, 0.02107), (-0.02382, 2.902, 0.01561), (-0.01485, 2.903, 0.0124), (-0.0408, 2.876, 0.03394), (-0.02178, 2.902, 0.0181), (-0.02844, 2.898, 0.0236), (-0.03418, 2.892, 0.02836), (-0.03844, 2.884, 0.03193), (-0.04868, 2.876, 0.02215), (-0.01885, 2.903, 0.00641), (-0.04592, 2.884, 0.02074), (-0.041, 2.892, 0.01816), (-0.0344, 2.898, 0.01468), (-0.02676, 2.902, 0.01063), (-0.01734, 2.903, 0.009228), (-0.047, 2.876, 0.02529), (-0.02525, 2.902, 0.01347), (-0.03286, 2.898, 0.01756), (-0.03942, 2.892, 0.02111), (-0.04429, 2.884, 0.02378), (-0.05243, 2.876, 0.01219), (-0.0201, 2.903, 0.002574), (-0.04944, 2.884, 0.01134), (-0.04411, 2.892, 0.00978), (-0.03696, 2.898, 0.007653), (-0.02869, 2.902, 0.00517), (-0.01917, 2.903, 0.005632), (-0.05139, 2.876, 0.0156), (-0.02775, 2.902, 0.008245), (-0.03601, 2.898, 0.01078), (-0.04314, 2.892, 0.01298), (-0.04844, 2.884, 0.01464), (-0.05416, 2.876, 0.001692), (-0.02058, 2.903, -0.001432), (-0.05107, 2.884, 0.001444), (-0.04554, 2.892, 0.0009504), (-0.03811, 2.898, 0.0002592), (-0.02951, 2.902, -0.0005617), (-0.02026, 2.903, 0.001748), (-0.05381, 2.876, 0.005236), (-0.02919, 2.902, 0.002636), (-0.03779, 2.898, 0.003509), (-0.04521, 2.892, 0.004281), (-0.05073, 2.884, 0.004876), (-0.05381, 2.876, -0.008943), (-0.02026, 2.903, -0.005454), (-0.05073, 2.884, -0.008582), (-0.04521, 2.892, -0.007987), (-0.03779, 2.898, -0.007215), (-0.02919, 2.902, -0.006343), (-0.02058, 2.903, -0.002274), (-0.05416, 2.876, -0.005398), (-0.02951, 2.902, -0.003145), (-0.03811, 2.898, -0.003966), (-0.04554, 2.892, -0.004656), (-0.05107, 2.884, -0.00515), (-0.05139, 2.876, -0.0193), (-0.01917, 2.903, -0.009338), (-0.04844, 2.884, -0.01835), (-0.04314, 2.892, -0.01669), (-0.03601, 2.898, -0.01448), (-0.02775, 2.902, -0.01195), (-0.0201, 2.903, -0.00628), (-0.05243, 2.876, -0.0159), (-0.02869, 2.902, -0.008876), (-0.03696, 2.898, -0.01136), (-0.04411, 2.892, -0.01349), (-0.04944, 2.884, -0.01505), (-0.047, 2.876, -0.029), (-0.01734, 2.903, -0.01293), (-0.04429, 2.884, -0.02748), (-0.03942, 2.892, -0.02482), (-0.03286, 2.898, -0.02127), (-0.02525, 2.902, -0.01717), (-0.01885, 2.903, -0.01012), (-0.04868, 2.876, -0.02585), (-0.02676, 2.902, -0.01434), (-0.0344, 2.898, -0.01839), (-0.041, 2.892, -0.02187), (-0.04592, 2.884, -0.02444), (-0.0408, 2.876, -0.03764), (-0.01485, 2.903, -0.0161), (-0.03844, 2.884, -0.03563), (-0.03418, 2.892, -0.03207), (-0.02844, 2.898, -0.0273), (-0.02178, 2.902, -0.0218), (-0.01687, 2.903, -0.01363), (-0.04306, 2.876, -0.03489), (-0.02382, 2.902, -0.01932), (-0.03051, 2.898, -0.02478), (-0.0363, 2.892, -0.02948), (-0.04063, 2.884, -0.03297), (-0.03304, 2.876, -0.04492), (-0.01178, 2.903, -0.01873), (-0.03111, 2.884, -0.04248), (-0.02763, 2.892, -0.03816), (-0.02293, 2.898, -0.03236), (-0.01747, 2.902, -0.02567), (-0.01425, 2.903, -0.0167), (-0.03579, 2.876, -0.04266), (-0.01995, 2.902, -0.02363), (-0.02545, 2.898, -0.03029), (-0.03022, 2.892, -0.03603), (-0.03378, 2.884, -0.04029), (-0.024, 2.876, -0.05053), (-0.008263, 2.903, -0.0207), (-0.02259, 2.884, -0.04777), (-0.02002, 2.892, -0.04285), (-0.01653, 2.898, -0.03625), (-0.01248, 2.902, -0.02862), (-0.01108, 2.903, -0.01919), (-0.02714, 2.876, -0.04885), (-0.01532, 2.902, -0.0271), (-0.01941, 2.898, -0.03471), (-0.02297, 2.892, -0.04127), (-0.02563, 2.884, -0.04615), (-0.01404, 2.876, -0.05428), (-0.004427, 2.903, -0.02195), (-0.0132, 2.884, -0.0513), (-0.01163, 2.892, -0.04597), (-0.009506, 2.898, -0.03881), (-0.007023, 2.902, -0.03054), (-0.007485, 2.903, -0.02102), (-0.01745, 2.876, -0.05325), (-0.0101, 2.902, -0.02961), (-0.01263, 2.898, -0.03787), (-0.01484, 2.892, -0.045), (-0.0165, 2.884, -0.0503), (-0.003545, 2.876, -0.05601), (-0.0004209, 2.903, -0.02243), (-0.003297, 2.884, -0.05292), (-0.002803, 2.892, -0.04739), (-0.002112, 2.898, -0.03996), (-0.001291, 2.902, -0.03136), (-0.003601, 2.903, -0.02212), (-0.007089, 2.876, -0.05566), (-0.004489, 2.902, -0.03104), (-0.005362, 2.898, -0.03964), (-0.006134, 2.892, -0.04706), (-0.006729, 2.884, -0.05258)], [], [(283, 772, 580, 40), (279, 784, 586, 44), (275, 796, 592, 48), (271, 808, 598, 52), (267, 820, 604, 56), (263, 832, 610, 60), (259, 844, 616, 64), (255, 856, 622, 68), (251, 868, 628, 72), (247, 880, 634, 76), (243, 892, 640, 80), (239, 904, 646, 84), (235, 916, 652, 88), (231, 928, 658, 92), (227, 940, 664, 96), (223, 952, 670, 100), (219, 964, 676, 104), (215, 976, 682, 108), (211, 988, 688, 112), (207, 1000, 694, 116), (203, 1012, 700, 120), (199, 1024, 706, 124), (195, 1036, 712, 128), (191, 1048, 718, 132), (187, 1060, 724, 136), (183, 1072, 730, 140), (179, 1084, 736, 144), (175, 1096, 742, 148), (171, 1108, 748, 152), (167, 1120, 754, 156), (287, 760, 574, 36), (282, 779, 772, 283), (163, 1132, 568, 35), (0, 32, 33, 1, 38, 39, 2, 42, 43, 3, 46, 47, 4, 50, 51, 5, 54, 55, 6, 58, 59, 7, 62, 63, 8, 66, 67, 9, 70, 71, 10, 74, 75, 11, 78, 79, 12, 82, 83, 13, 86, 87, 14, 90, 91, 15, 94, 95, 16, 98, 99, 17, 102, 103, 18, 106, 107, 19, 110, 111, 20, 114, 115, 21, 118, 119, 22, 122, 123, 23, 126, 127, 24, 130, 131, 25, 134, 135, 26, 138, 139, 27, 142, 143, 28, 146, 147, 29, 150, 151, 30, 154, 155, 31, 158, 159), (66, 8, 289, 301), (161, 163, 35, 34), (31, 157, 160, 158), (158, 160, 161, 159), (157, 156, 162, 160), (160, 162, 163, 161), (286, 767, 760, 287), (155, 165, 157, 31), (165, 167, 156, 157), (30, 153, 164, 154), (154, 164, 165, 155), (153, 152, 166, 164), (164, 166, 167, 165), (156, 754, 1139, 162), (151, 169, 153, 30), (169, 171, 152, 153), (29, 149, 168, 150), (150, 168, 169, 151), (149, 148, 170, 168), (168, 170, 171, 169), (152, 748, 1127, 166), (162, 1139, 1132, 163), (147, 173, 149, 29), (173, 175, 148, 149), (28, 145, 172, 146), (146, 172, 173, 147), (145, 144, 174, 172), (172, 174, 175, 173), (148, 742, 1115, 170), (166, 1127, 1120, 167), (143, 177, 145, 28), (177, 179, 144, 145), (27, 141, 176, 142), (142, 176, 177, 143), (141, 140, 178, 176), (176, 178, 179, 177), (144, 736, 1103, 174), (170, 1115, 1108, 171), (139, 181, 141, 27), (181, 183, 140, 141), (26, 137, 180, 138), (138, 180, 181, 139), (137, 136, 182, 180), (180, 182, 183, 181), (140, 730, 1091, 178), (174, 1103, 1096, 175), (135, 185, 137, 26), (185, 187, 136, 137), (25, 133, 184, 134), (134, 184, 185, 135), (133, 132, 186, 184), (184, 186, 187, 185), (136, 724, 1079, 182), (178, 1091, 1084, 179), (131, 189, 133, 25), (189, 191, 132, 133), (0, 159, 297, 298), (130, 188, 189, 131), (129, 128, 190, 188), (188, 190, 191, 189), (132, 718, 1067, 186), (182, 1079, 1072, 183), (130, 24, 295, 303), (193, 195, 128, 129), (23, 125, 192, 126), (126, 192, 193, 127), (125, 124, 194, 192), (192, 194, 195, 193), (128, 712, 1055, 190), (186, 1067, 1060, 187), (123, 197, 125, 23), (197, 199, 124, 125), (22, 121, 196, 122), (122, 196, 197, 123), (121, 120, 198, 196), (196, 198, 199, 197), (124, 706, 1043, 194), (190, 1055, 1048, 191), (119, 201, 121, 22), (201, 203, 120, 121), (21, 117, 200, 118), (118, 200, 201, 119), (117, 116, 202, 200), (200, 202, 203, 201), (120, 700, 1031, 198), (194, 1043, 1036, 195), (115, 205, 117, 21), (205, 207, 116, 117), (20, 113, 204, 114), (114, 204, 205, 115), (113, 112, 206, 204), (204, 206, 207, 205), (116, 694, 1019, 202), (198, 1031, 1024, 199), (111, 209, 113, 20), (209, 211, 112, 113), (19, 109, 208, 110), (110, 208, 209, 111), (109, 108, 210, 208), (208, 210, 211, 209), (112, 688, 1007, 206), (202, 1019, 1012, 203), (107, 213, 109, 19), (213, 215, 108, 109), (18, 105, 212, 106), (106, 212, 213, 107), (105, 104, 214, 212), (212, 214, 215, 213), (108, 682, 995, 210), (206, 1007, 1000, 207), (103, 217, 105, 18), (217, 219, 104, 105), (17, 101, 216, 102), (102, 216, 217, 103), (101, 100, 218, 216), (216, 218, 219, 217), (104, 676, 983, 214), (210, 995, 988, 211), (99, 221, 101, 17), (221, 223, 100, 101), (24, 127, 294, 295), (98, 220, 221, 99), (97, 96, 222, 220), (220, 222, 223, 221), (100, 670, 971, 218), (214, 983, 976, 215), (129, 188, 305, 296), (225, 227, 96, 97), (15, 93, 224, 94), (94, 224, 225, 95), (93, 92, 226, 224), (224, 226, 227, 225), (96, 664, 959, 222), (218, 971, 964, 219), (91, 229, 93, 15), (229, 231, 92, 93), (14, 89, 228, 90), (90, 228, 229, 91), (89, 88, 230, 228), (228, 230, 231, 229), (92, 658, 947, 226), (222, 959, 952, 223), (87, 233, 89, 14), (233, 235, 88, 89), (13, 85, 232, 86), (86, 232, 233, 87), (85, 84, 234, 232), (232, 234, 235, 233), (88, 652, 935, 230), (226, 947, 940, 227), (83, 237, 85, 13), (237, 239, 84, 85), (12, 81, 236, 82), (82, 236, 237, 83), (81, 80, 238, 236), (236, 238, 239, 237), (84, 646, 923, 234), (230, 935, 928, 231), (79, 241, 81, 12), (241, 243, 80, 81), (11, 77, 240, 78), (78, 240, 241, 79), (77, 76, 242, 240), (240, 242, 243, 241), (80, 640, 911, 238), (234, 923, 916, 235), (75, 245, 77, 11), (245, 247, 76, 77), (10, 73, 244, 74), (74, 244, 245, 75), (73, 72, 246, 244), (244, 246, 247, 245), (76, 634, 899, 242), (238, 911, 904, 239), (71, 249, 73, 10), (249, 251, 72, 73), (9, 69, 248, 70), (70, 248, 249, 71), (69, 68, 250, 248), (248, 250, 251, 249), (72, 628, 887, 246), (242, 899, 892, 243), (67, 253, 69, 9), (253, 255, 68, 69), (97, 220, 307, 293), (66, 252, 253, 67), (65, 64, 254, 252), (252, 254, 255, 253), (68, 622, 875, 250), (246, 887, 880, 247), (65, 252, 309, 290), (257, 259, 64, 65), (7, 61, 256, 62), (62, 256, 257, 63), (61, 60, 258, 256), (256, 258, 259, 257), (64, 616, 863, 254), (250, 875, 868, 251), (59, 261, 61, 7), (261, 263, 60, 61), (6, 57, 260, 58), (58, 260, 261, 59), (57, 56, 262, 260), (260, 262, 263, 261), (60, 610, 851, 258), (254, 863, 856, 255), (55, 265, 57, 6), (265, 267, 56, 57), (5, 53, 264, 54), (54, 264, 265, 55), (53, 52, 266, 264), (264, 266, 267, 265), (56, 604, 839, 262), (258, 851, 844, 259), (51, 269, 53, 5), (269, 271, 52, 53), (4, 49, 268, 50), (50, 268, 269, 51), (49, 48, 270, 268), (268, 270, 271, 269), (52, 598, 827, 266), (262, 839, 832, 263), (47, 273, 49, 4), (273, 275, 48, 49), (3, 45, 272, 46), (46, 272, 273, 47), (45, 44, 274, 272), (272, 274, 275, 273), (48, 592, 815, 270), (266, 827, 820, 267), (43, 277, 45, 3), (277, 279, 44, 45), (2, 41, 276, 42), (42, 276, 277, 43), (41, 40, 278, 276), (276, 278, 279, 277), (44, 586, 803, 274), (270, 815, 808, 271), (39, 281, 41, 2), (281, 283, 40, 41), (1, 37, 280, 38), (38, 280, 281, 39), (37, 36, 282, 280), (280, 282, 283, 281), (40, 580, 791, 278), (274, 803, 796, 275), (33, 285, 37, 1), (285, 287, 36, 37), (34, 284, 311, 300), (32, 284, 285, 33), (34, 35, 286, 284), (284, 286, 287, 285), (36, 574, 779, 282), (278, 791, 784, 279), (345, 344, 376, 377), (356, 358, 390, 388), (370, 371, 403, 402), (357, 356, 388, 389), (368, 370, 402, 400), (355, 353, 385, 387), (369, 368, 400, 401), (354, 355, 387, 386), (63, 257, 310, 288), (95, 225, 308, 291), (257, 65, 290, 310), (127, 193, 306, 294), (225, 97, 293, 308), (159, 161, 304, 297), (193, 129, 296, 306), (161, 34, 300, 304), (8, 63, 288, 289), (32, 0, 298, 299), (284, 32, 299, 311), (252, 66, 301, 309), (220, 98, 302, 307), (188, 130, 303, 305), (16, 95, 291, 292), (98, 16, 292, 302), (318, 319, 351, 350), (304, 313, 312, 297), (300, 314, 313, 304), (298, 315, 314, 300), (297, 312, 315, 298), (338, 339, 371, 370), (296, 317, 316, 295), (305, 318, 317, 296), (303, 319, 318, 305), (295, 316, 319, 303), (317, 318, 350, 348), (306, 321, 320, 294), (296, 322, 321, 306), (295, 323, 322, 296), (294, 320, 323, 295), (337, 338, 370, 368), (293, 325, 324, 292), (307, 326, 325, 293), (302, 327, 326, 307), (292, 324, 327, 302), (331, 328, 361, 363), (308, 329, 328, 291), (293, 330, 329, 308), (292, 331, 330, 293), (291, 328, 331, 292), (316, 317, 348, 349), (290, 333, 332, 289), (309, 334, 333, 290), (301, 335, 334, 309), (289, 332, 335, 301), (336, 337, 368, 369), (310, 337, 336, 288), (290, 338, 337, 310), (289, 339, 338, 290), (288, 336, 339, 289), (330, 331, 363, 362), (300, 341, 340, 298), (311, 342, 341, 300), (299, 343, 342, 311), (298, 340, 343, 299), (324, 325, 356, 357), (339, 336, 369, 371), (319, 316, 349, 351), (325, 326, 358, 356), (326, 327, 359, 358), (332, 333, 364, 365), (312, 313, 344, 345), (327, 324, 357, 359), (333, 334, 366, 364), (313, 314, 346, 344), (334, 335, 367, 366), (314, 315, 347, 346), (340, 341, 372, 373), (320, 321, 352, 353), (335, 332, 365, 367), (315, 312, 345, 347), (341, 342, 374, 372), (321, 322, 354, 352), (342, 343, 375, 374), (322, 323, 355, 354), (328, 329, 360, 361), (343, 340, 373, 375), (323, 320, 353, 355), (329, 330, 362, 360), (378, 379, 411, 410), (391, 389, 421, 423), (405, 404, 436, 437), (376, 378, 410, 408), (390, 391, 423, 422), (403, 401, 433, 435), (377, 376, 408, 409), (388, 390, 422, 420), (371, 369, 401, 403), (358, 359, 391, 390), (344, 346, 378, 376), (373, 372, 404, 405), (359, 357, 389, 391), (346, 347, 379, 378), (372, 374, 406, 404), (361, 360, 392, 393), (347, 345, 377, 379), (374, 375, 407, 406), (360, 362, 394, 392), (349, 348, 380, 381), (375, 373, 405, 407), (362, 363, 395, 394), (348, 350, 382, 380), (363, 361, 393, 395), (350, 351, 383, 382), (365, 364, 396, 397), (351, 349, 381, 383), (364, 366, 398, 396), (353, 352, 384, 385), (366, 367, 399, 398), (352, 354, 386, 384), (367, 365, 397, 399), (412, 414, 446, 444), (426, 427, 459, 458), (439, 437, 469, 471), (413, 412, 444, 445), (424, 426, 458, 456), (438, 439, 471, 470), (411, 409, 441, 443), (425, 424, 456, 457), (404, 406, 438, 436), (393, 392, 424, 425), (379, 377, 409, 411), (406, 407, 439, 438), (392, 394, 426, 424), (381, 380, 412, 413), (407, 405, 437, 439), (394, 395, 427, 426), (380, 382, 414, 412), (395, 393, 425, 427), (382, 383, 415, 414), (397, 396, 428, 429), (383, 381, 413, 415), (396, 398, 430, 428), (385, 384, 416, 417), (398, 399, 431, 430), (384, 386, 418, 416), (399, 397, 429, 431), (386, 387, 419, 418), (401, 400, 432, 433), (387, 385, 417, 419), (400, 402, 434, 432), (389, 388, 420, 421), (402, 403, 435, 434), (448, 450, 482, 480), (462, 463, 495, 494), (449, 448, 480, 481), (460, 462, 494, 492), (447, 445, 477, 479), (461, 460, 492, 493), (446, 447, 479, 478), (459, 457, 489, 491), (427, 425, 457, 459), (414, 415, 447, 446), (429, 428, 460, 461), (415, 413, 445, 447), (428, 430, 462, 460), (417, 416, 448, 449), (430, 431, 463, 462), (416, 418, 450, 448), (431, 429, 461, 463), (418, 419, 451, 450), (433, 432, 464, 465), (419, 417, 449, 451), (432, 434, 466, 464), (421, 420, 452, 453), (434, 435, 467, 466), (420, 422, 454, 452), (409, 408, 440, 441), (435, 433, 465, 467), (422, 423, 455, 454), (408, 410, 442, 440), (437, 436, 468, 469), (423, 421, 453, 455), (410, 411, 443, 442), (436, 438, 470, 468), (485, 484, 516, 517), (496, 498, 530, 528), (483, 481, 513, 515), (497, 496, 528, 529), (482, 483, 515, 514), (495, 493, 525, 527), (480, 482, 514, 512), (494, 495, 527, 526), (463, 461, 493, 495), (450, 451, 483, 482), (465, 464, 496, 497), (451, 449, 481, 483), (464, 466, 498, 496), (453, 452, 484, 485), (466, 467, 499, 498), (452, 454, 486, 484), (441, 440, 472, 473), (467, 465, 497, 499), (454, 455, 487, 486), (440, 442, 474, 472), (469, 468, 500, 501), (455, 453, 485, 487), (442, 443, 475, 474), (468, 470, 502, 500), (457, 456, 488, 489), (443, 441, 473, 475), (470, 471, 503, 502), (456, 458, 490, 488), (445, 444, 476, 477), (471, 469, 501, 503), (458, 459, 491, 490), (444, 446, 478, 476), (498, 499, 531, 530), (484, 486, 518, 516), (473, 472, 504, 505), (499, 497, 529, 531), (486, 487, 519, 518), (472, 474, 506, 504), (501, 500, 532, 533), (487, 485, 517, 519), (474, 475, 507, 506), (500, 502, 534, 532), (489, 488, 520, 521), (475, 473, 505, 507), (502, 503, 535, 534), (488, 490, 522, 520), (477, 476, 508, 509), (503, 501, 533, 535), (490, 491, 523, 522), (476, 478, 510, 508), (491, 489, 521, 523), (478, 479, 511, 510), (493, 492, 524, 525), (479, 477, 509, 511), (492, 494, 526, 524), (481, 480, 512, 513), (536, 537, 538, 539), (537, 566, 506, 532), (534, 538, 537, 532), (535, 539, 538, 534), (533, 536, 539, 535), (540, 541, 542, 543), (528, 541, 540, 529), (530, 542, 541, 528), (529, 540, 543, 531), (544, 545, 546, 547), (526, 546, 545, 524), (527, 547, 546, 526), (525, 544, 547, 527), (548, 549, 550, 551), (520, 549, 548, 521), (522, 550, 549, 520), (551, 550, 553, 552), (521, 548, 551, 523), (552, 553, 554, 555), (550, 522, 516, 553), (518, 554, 553, 516), (519, 555, 554, 518), (517, 552, 555, 519), (556, 557, 558, 559), (512, 557, 556, 513), (514, 558, 557, 512), (543, 542, 545, 544), (513, 556, 559, 515), (560, 561, 562, 563), (542, 530, 524, 545), (510, 562, 561, 508), (511, 563, 562, 510), (509, 560, 563, 511), (564, 565, 566, 567), (504, 565, 564, 505), (506, 566, 565, 504), (505, 564, 567, 507), (523, 551, 552, 517), (531, 543, 544, 525), (567, 566, 537, 536), (507, 567, 536, 533), (558, 514, 508, 561), (559, 558, 561, 560), (515, 559, 560, 509), (766, 569, 1133, 1138, 755, 1121, 1126, 749, 1109, 1114, 743, 1097, 1102, 737, 1085, 1090, 731, 1073, 1078, 725, 1061, 1066, 719, 1049, 1054, 713, 1037, 1042, 707, 1025, 1030, 701, 1013, 1018, 695, 1001, 1006, 689, 989, 994, 683, 977, 982, 677, 965, 970, 671, 953, 958, 665, 941, 946, 659, 929, 934, 653, 917, 922, 647, 905, 910, 641, 893, 898, 635, 881, 886, 629, 869, 874, 623, 857, 862, 617, 845, 850, 611, 833, 838, 605, 821, 826, 599, 809, 814, 593, 797, 802, 587, 785, 790, 581, 773, 778, 575, 761), (767, 568, 570, 771), (771, 570, 571, 770), (770, 571, 572, 769), (769, 572, 573, 768), (768, 573, 569, 766), (779, 574, 576, 783), (783, 576, 577, 782), (782, 577, 578, 781), (781, 578, 579, 780), (780, 579, 575, 778), (791, 580, 582, 795), (795, 582, 583, 794), (794, 583, 584, 793), (793, 584, 585, 792), (792, 585, 581, 790), (803, 586, 588, 807), (807, 588, 589, 806), (806, 589, 590, 805), (805, 590, 591, 804), (804, 591, 587, 802), (815, 592, 594, 819), (819, 594, 595, 818), (818, 595, 596, 817), (817, 596, 597, 816), (816, 597, 593, 814), (827, 598, 600, 831), (831, 600, 601, 830), (830, 601, 602, 829), (829, 602, 603, 828), (828, 603, 599, 826), (839, 604, 606, 843), (843, 606, 607, 842), (842, 607, 608, 841), (841, 608, 609, 840), (840, 609, 605, 838), (851, 610, 612, 855), (855, 612, 613, 854), (854, 613, 614, 853), (853, 614, 615, 852), (852, 615, 611, 850), (863, 616, 618, 867), (867, 618, 619, 866), (866, 619, 620, 865), (865, 620, 621, 864), (864, 621, 617, 862), (875, 622, 624, 879), (879, 624, 625, 878), (878, 625, 626, 877), (877, 626, 627, 876), (876, 627, 623, 874), (887, 628, 630, 891), (891, 630, 631, 890), (890, 631, 632, 889), (889, 632, 633, 888), (888, 633, 629, 886), (899, 634, 636, 903), (903, 636, 637, 902), (902, 637, 638, 901), (901, 638, 639, 900), (900, 639, 635, 898), (911, 640, 642, 915), (915, 642, 643, 914), (914, 643, 644, 913), (913, 644, 645, 912), (912, 645, 641, 910), (923, 646, 648, 927), (927, 648, 649, 926), (926, 649, 650, 925), (925, 650, 651, 924), (924, 651, 647, 922), (935, 652, 654, 939), (939, 654, 655, 938), (938, 655, 656, 937), (937, 656, 657, 936), (936, 657, 653, 934), (947, 658, 660, 951), (951, 660, 661, 950), (950, 661, 662, 949), (949, 662, 663, 948), (948, 663, 659, 946), (959, 664, 666, 963), (963, 666, 667, 962), (962, 667, 668, 961), (961, 668, 669, 960), (960, 669, 665, 958), (971, 670, 672, 975), (975, 672, 673, 974), (974, 673, 674, 973), (973, 674, 675, 972), (972, 675, 671, 970), (983, 676, 678, 987), (987, 678, 679, 986), (986, 679, 680, 985), (985, 680, 681, 984), (984, 681, 677, 982), (995, 682, 684, 999), (999, 684, 685, 998), (998, 685, 686, 997), (997, 686, 687, 996), (996, 687, 683, 994), (1007, 688, 690, 1011), (1011, 690, 691, 1010), (1010, 691, 692, 1009), (1009, 692, 693, 1008), (1008, 693, 689, 1006), (1019, 694, 696, 1023), (1023, 696, 697, 1022), (1022, 697, 698, 1021), (1021, 698, 699, 1020), (1020, 699, 695, 1018), (1031, 700, 702, 1035), (1035, 702, 703, 1034), (1034, 703, 704, 1033), (1033, 704, 705, 1032), (1032, 705, 701, 1030), (1043, 706, 708, 1047), (1047, 708, 709, 1046), (1046, 709, 710, 1045), (1045, 710, 711, 1044), (1044, 711, 707, 1042), (1055, 712, 714, 1059), (1059, 714, 715, 1058), (1058, 715, 716, 1057), (1057, 716, 717, 1056), (1056, 717, 713, 1054), (1067, 718, 720, 1071), (1071, 720, 721, 1070), (1070, 721, 722, 1069), (1069, 722, 723, 1068), (1068, 723, 719, 1066), (1079, 724, 726, 1083), (1083, 726, 727, 1082), (1082, 727, 728, 1081), (1081, 728, 729, 1080), (1080, 729, 725, 1078), (1091, 730, 732, 1095), (1095, 732, 733, 1094), (1094, 733, 734, 1093), (1093, 734, 735, 1092), (1092, 735, 731, 1090), (1103, 736, 738, 1107), (1107, 738, 739, 1106), (1106, 739, 740, 1105), (1105, 740, 741, 1104), (1104, 741, 737, 1102), (1115, 742, 744, 1119), (1119, 744, 745, 1118), (1118, 745, 746, 1117), (1117, 746, 747, 1116), (1116, 747, 743, 1114), (1127, 748, 750, 1131), (1131, 750, 751, 1130), (1130, 751, 752, 1129), (1129, 752, 753, 1128), (1128, 753, 749, 1126), (1139, 754, 756, 1143), (1143, 756, 757, 1142), (1142, 757, 758, 1141), (1141, 758, 759, 1140), (1140, 759, 755, 1138), (574, 760, 762, 576), (576, 762, 763, 577), (577, 763, 764, 578), (578, 764, 765, 579), (579, 765, 761, 575), (760, 767, 771, 762), (762, 771, 770, 763), (763, 770, 769, 764), (764, 769, 768, 765), (765, 768, 766, 761), (580, 772, 774, 582), (582, 774, 775, 583), (583, 775, 776, 584), (584, 776, 777, 585), (585, 777, 773, 581), (772, 779, 783, 774), (774, 783, 782, 775), (775, 782, 781, 776), (776, 781, 780, 777), (777, 780, 778, 773), (586, 784, 786, 588), (588, 786, 787, 589), (589, 787, 788, 590), (590, 788, 789, 591), (591, 789, 785, 587), (784, 791, 795, 786), (786, 795, 794, 787), (787, 794, 793, 788), (788, 793, 792, 789), (789, 792, 790, 785), (592, 796, 798, 594), (594, 798, 799, 595), (595, 799, 800, 596), (596, 800, 801, 597), (597, 801, 797, 593), (796, 803, 807, 798), (798, 807, 806, 799), (799, 806, 805, 800), (800, 805, 804, 801), (801, 804, 802, 797), (598, 808, 810, 600), (600, 810, 811, 601), (601, 811, 812, 602), (602, 812, 813, 603), (603, 813, 809, 599), (808, 815, 819, 810), (810, 819, 818, 811), (811, 818, 817, 812), (812, 817, 816, 813), (813, 816, 814, 809), (604, 820, 822, 606), (606, 822, 823, 607), (607, 823, 824, 608), (608, 824, 825, 609), (609, 825, 821, 605), (820, 827, 831, 822), (822, 831, 830, 823), (823, 830, 829, 824), (824, 829, 828, 825), (825, 828, 826, 821), (610, 832, 834, 612), (612, 834, 835, 613), (613, 835, 836, 614), (614, 836, 837, 615), (615, 837, 833, 611), (832, 839, 843, 834), (834, 843, 842, 835), (835, 842, 841, 836), (836, 841, 840, 837), (837, 840, 838, 833), (616, 844, 846, 618), (618, 846, 847, 619), (619, 847, 848, 620), (620, 848, 849, 621), (621, 849, 845, 617), (844, 851, 855, 846), (846, 855, 854, 847), (847, 854, 853, 848), (848, 853, 852, 849), (849, 852, 850, 845), (622, 856, 858, 624), (624, 858, 859, 625), (625, 859, 860, 626), (626, 860, 861, 627), (627, 861, 857, 623), (856, 863, 867, 858), (858, 867, 866, 859), (859, 866, 865, 860), (860, 865, 864, 861), (861, 864, 862, 857), (628, 868, 870, 630), (630, 870, 871, 631), (631, 871, 872, 632), (632, 872, 873, 633), (633, 873, 869, 629), (868, 875, 879, 870), (870, 879, 878, 871), (871, 878, 877, 872), (872, 877, 876, 873), (873, 876, 874, 869), (634, 880, 882, 636), (636, 882, 883, 637), (637, 883, 884, 638), (638, 884, 885, 639), (639, 885, 881, 635), (880, 887, 891, 882), (882, 891, 890, 883), (883, 890, 889, 884), (884, 889, 888, 885), (885, 888, 886, 881), (640, 892, 894, 642), (642, 894, 895, 643), (643, 895, 896, 644), (644, 896, 897, 645), (645, 897, 893, 641), (892, 899, 903, 894), (894, 903, 902, 895), (895, 902, 901, 896), (896, 901, 900, 897), (897, 900, 898, 893), (646, 904, 906, 648), (648, 906, 907, 649), (649, 907, 908, 650), (650, 908, 909, 651), (651, 909, 905, 647), (904, 911, 915, 906), (906, 915, 914, 907), (907, 914, 913, 908), (908, 913, 912, 909), (909, 912, 910, 905), (652, 916, 918, 654), (654, 918, 919, 655), (655, 919, 920, 656), (656, 920, 921, 657), (657, 921, 917, 653), (916, 923, 927, 918), (918, 927, 926, 919), (919, 926, 925, 920), (920, 925, 924, 921), (921, 924, 922, 917), (658, 928, 930, 660), (660, 930, 931, 661), (661, 931, 932, 662), (662, 932, 933, 663), (663, 933, 929, 659), (928, 935, 939, 930), (930, 939, 938, 931), (931, 938, 937, 932), (932, 937, 936, 933), (933, 936, 934, 929), (664, 940, 942, 666), (666, 942, 943, 667), (667, 943, 944, 668), (668, 944, 945, 669), (669, 945, 941, 665), (940, 947, 951, 942), (942, 951, 950, 943), (943, 950, 949, 944), (944, 949, 948, 945), (945, 948, 946, 941), (670, 952, 954, 672), (672, 954, 955, 673), (673, 955, 956, 674), (674, 956, 957, 675), (675, 957, 953, 671), (952, 959, 963, 954), (954, 963, 962, 955), (955, 962, 961, 956), (956, 961, 960, 957), (957, 960, 958, 953), (676, 964, 966, 678), (678, 966, 967, 679), (679, 967, 968, 680), (680, 968, 969, 681), (681, 969, 965, 677), (964, 971, 975, 966), (966, 975, 974, 967), (967, 974, 973, 968), (968, 973, 972, 969), (969, 972, 970, 965), (682, 976, 978, 684), (684, 978, 979, 685), (685, 979, 980, 686), (686, 980, 981, 687), (687, 981, 977, 683), (976, 983, 987, 978), (978, 987, 986, 979), (979, 986, 985, 980), (980, 985, 984, 981), (981, 984, 982, 977), (688, 988, 990, 690), (690, 990, 991, 691), (691, 991, 992, 692), (692, 992, 993, 693), (693, 993, 989, 689), (988, 995, 999, 990), (990, 999, 998, 991), (991, 998, 997, 992), (992, 997, 996, 993), (993, 996, 994, 989), (694, 1000, 1002, 696), (696, 1002, 1003, 697), (697, 1003, 1004, 698), (698, 1004, 1005, 699), (699, 1005, 1001, 695), (1000, 1007, 1011, 1002), (1002, 1011, 1010, 1003), (1003, 1010, 1009, 1004), (1004, 1009, 1008, 1005), (1005, 1008, 1006, 1001), (700, 1012, 1014, 702), (702, 1014, 1015, 703), (703, 1015, 1016, 704), (704, 1016, 1017, 705), (705, 1017, 1013, 701), (1012, 1019, 1023, 1014), (1014, 1023, 1022, 1015), (1015, 1022, 1021, 1016), (1016, 1021, 1020, 1017), (1017, 1020, 1018, 1013), (706, 1024, 1026, 708), (708, 1026, 1027, 709), (709, 1027, 1028, 710), (710, 1028, 1029, 711), (711, 1029, 1025, 707), (1024, 1031, 1035, 1026), (1026, 1035, 1034, 1027), (1027, 1034, 1033, 1028), (1028, 1033, 1032, 1029), (1029, 1032, 1030, 1025), (712, 1036, 1038, 714), (714, 1038, 1039, 715), (715, 1039, 1040, 716), (716, 1040, 1041, 717), (717, 1041, 1037, 713), (1036, 1043, 1047, 1038), (1038, 1047, 1046, 1039), (1039, 1046, 1045, 1040), (1040, 1045, 1044, 1041), (1041, 1044, 1042, 1037), (718, 1048, 1050, 720), (720, 1050, 1051, 721), (721, 1051, 1052, 722), (722, 1052, 1053, 723), (723, 1053, 1049, 719), (1048, 1055, 1059, 1050), (1050, 1059, 1058, 1051), (1051, 1058, 1057, 1052), (1052, 1057, 1056, 1053), (1053, 1056, 1054, 1049), (724, 1060, 1062, 726), (726, 1062, 1063, 727), (727, 1063, 1064, 728), (728, 1064, 1065, 729), (729, 1065, 1061, 725), (1060, 1067, 1071, 1062), (1062, 1071, 1070, 1063), (1063, 1070, 1069, 1064), (1064, 1069, 1068, 1065), (1065, 1068, 1066, 1061), (730, 1072, 1074, 732), (732, 1074, 1075, 733), (733, 1075, 1076, 734), (734, 1076, 1077, 735), (735, 1077, 1073, 731), (1072, 1079, 1083, 1074), (1074, 1083, 1082, 1075), (1075, 1082, 1081, 1076), (1076, 1081, 1080, 1077), (1077, 1080, 1078, 1073), (736, 1084, 1086, 738), (738, 1086, 1087, 739), (739, 1087, 1088, 740), (740, 1088, 1089, 741), (741, 1089, 1085, 737), (1084, 1091, 1095, 1086), (1086, 1095, 1094, 1087), (1087, 1094, 1093, 1088), (1088, 1093, 1092, 1089), (1089, 1092, 1090, 1085), (742, 1096, 1098, 744), (744, 1098, 1099, 745), (745, 1099, 1100, 746), (746, 1100, 1101, 747), (747, 1101, 1097, 743), (1096, 1103, 1107, 1098), (1098, 1107, 1106, 1099), (1099, 1106, 1105, 1100), (1100, 1105, 1104, 1101), (1101, 1104, 1102, 1097), (748, 1108, 1110, 750), (750, 1110, 1111, 751), (751, 1111, 1112, 752), (752, 1112, 1113, 753), (753, 1113, 1109, 749), (1108, 1115, 1119, 1110), (1110, 1119, 1118, 1111), (1111, 1118, 1117, 1112), (1112, 1117, 1116, 1113), (1113, 1116, 1114, 1109), (754, 1120, 1122, 756), (756, 1122, 1123, 757), (757, 1123, 1124, 758), (758, 1124, 1125, 759), (759, 1125, 1121, 755), (1120, 1127, 1131, 1122), (1122, 1131, 1130, 1123), (1123, 1130, 1129, 1124), (1124, 1129, 1128, 1125), (1125, 1128, 1126, 1121), (568, 1132, 1134, 570), (570, 1134, 1135, 571), (571, 1135, 1136, 572), (572, 1136, 1137, 573), (573, 1137, 1133, 569), (1132, 1139, 1143, 1134), (1134, 1143, 1142, 1135), (1135, 1142, 1141, 1136), (1136, 1141, 1140, 1137), (1137, 1140, 1138, 1133), (35, 568, 767, 286)])
me_cylinder.polygons.foreach_set('use_smooth', [True] * 1054)
me_cylinder.use_remesh_preserve_volume = False
me_cylinder.use_remesh_preserve_attributes = False
me_cylinder.use_mirror_vertex_groups = False
me_cylinder.update()

# ---- objects
ob_cylinder = bpy.data.objects.new('Cylinder', me_cylinder)
ob_lamp = bpy.data.objects.new('Lamp', light_lamp)
ob_camera = bpy.data.objects.new('Camera', cam_camera)

# ---- transforms, parenting, visibility, modifiers, constraints
ob_cylinder.location = (0.0, 0.0, 0.0)
ob_cylinder.lineart.crease_threshold = 0.0
ob_lamp.location = (4.076, 1.005, 5.904)
ob_lamp.rotation_euler = (0.6503, 0.05522, 1.866)
ob_lamp.lock_rotations_4d = False
ob_lamp.empty_display_type = 'ARROWS'
ob_lamp.color = (0.0, 0.0, 0.0, 0.0)
ob_lamp.lineart.crease_threshold = 0.0
ob_camera.location = (7.481, -6.508, 5.344)
ob_camera.rotation_euler = (1.109, 0.0, 0.8149)
ob_camera.lock_rotations_4d = False
ob_camera.empty_display_type = 'ARROWS'
ob_camera.color = (0.0, 0.0, 0.0, 0.0)
ob_camera.display_type = 'WIRE'
ob_camera.lineart.crease_threshold = 0.0

# ---- collection membership
col_collection_1.objects.link(ob_cylinder)
col_collection_1.objects.link(ob_lamp)
col_collection_1.objects.link(ob_camera)

# ---- scene / render settings (as saved in the file)
scene.camera = ob_camera
scene.frame_start = 1; scene.frame_end = 250; scene.frame_set(1)
scene.render.engine = 'BLENDER_EEVEE_NEXT'
scene.render.resolution_percentage = 50
scene.render.dither_intensity = 0.0
scene.cycles.use_denoising = False
scene.cycles.samples = 128
scene.cycles.sampling_pattern = 'TABULATED_SOBOL'
scene.cycles.light_sampling_threshold = 0.0
scene.cycles.use_adaptive_sampling = False
scene.cycles.use_light_tree = False
scene.cycles.blur_glossy = 0.0
scene.cycles.sample_clamp_indirect = 0.0
scene.view_settings.view_transform = 'Standard'
bpy.context.view_layer.update()
